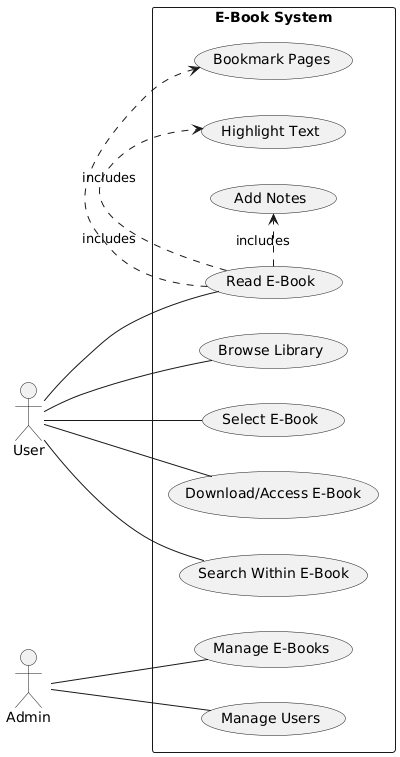

The diagram above was rendered by PlantUML. Its source (embedded in the PNG):
@startuml
left to right direction

actor User
actor Admin

rectangle "E-Book System" {
  User -- (Browse Library)
  User -- (Select E-Book)
  User -- (Download/Access E-Book)
  User -- (Read E-Book)
  User -- (Search Within E-Book)

  Admin -- (Manage E-Books)
  Admin -- (Manage Users)
  
  (Read E-Book) .> (Bookmark Pages) : includes
  (Read E-Book) .> (Highlight Text) : includes
  (Read E-Book) .> (Add Notes) : includes
}
@enduml